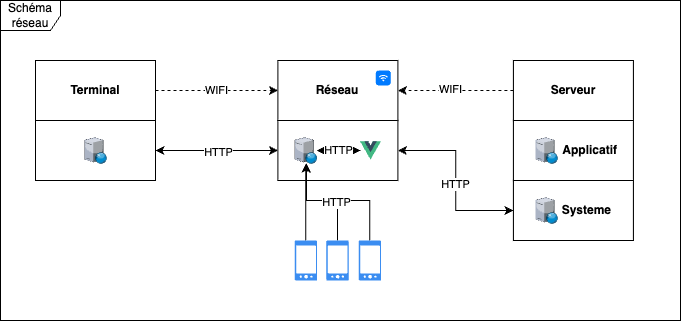

The diagram above was exported from draw.io. Its source (the exported page's mxGraphModel, read from the mxfile embedded in the PNG):
<mxGraphModel dx="1080" dy="684" grid="1" gridSize="10" guides="1" tooltips="1" connect="1" arrows="1" fold="1" page="1" pageScale="1" pageWidth="827" pageHeight="1169" background="#ffffff" math="0" shadow="0">
  <root>
    <mxCell id="0" />
    <mxCell id="1" parent="0" />
    <mxCell id="RA-_2VAJ7ZdiM8CKZiVc-49" value="WIFI" style="edgeStyle=orthogonalEdgeStyle;rounded=0;orthogonalLoop=1;jettySize=auto;html=1;entryX=0;entryY=0.5;entryDx=0;entryDy=0;dashed=1;endArrow=classic;endFill=1;" edge="1" parent="1" source="RA-_2VAJ7ZdiM8CKZiVc-14" target="RA-_2VAJ7ZdiM8CKZiVc-20">
      <mxGeometry relative="1" as="geometry" />
    </mxCell>
    <mxCell id="RA-_2VAJ7ZdiM8CKZiVc-14" value="&lt;b style=&quot;border-color: var(--border-color);&quot;&gt;Terminal&lt;/b&gt;" style="rounded=0;whiteSpace=wrap;html=1;" vertex="1" parent="1">
      <mxGeometry x="115" y="420" width="120" height="60" as="geometry" />
    </mxCell>
    <mxCell id="RA-_2VAJ7ZdiM8CKZiVc-51" style="edgeStyle=orthogonalEdgeStyle;rounded=0;orthogonalLoop=1;jettySize=auto;html=1;entryX=0;entryY=0.5;entryDx=0;entryDy=0;startArrow=classic;startFill=1;" edge="1" parent="1" source="RA-_2VAJ7ZdiM8CKZiVc-15" target="RA-_2VAJ7ZdiM8CKZiVc-21">
      <mxGeometry relative="1" as="geometry" />
    </mxCell>
    <mxCell id="RA-_2VAJ7ZdiM8CKZiVc-52" value="HTTP" style="edgeLabel;html=1;align=center;verticalAlign=middle;resizable=0;points=[];" vertex="1" connectable="0" parent="RA-_2VAJ7ZdiM8CKZiVc-51">
      <mxGeometry x="0.0125" y="-1" relative="1" as="geometry">
        <mxPoint as="offset" />
      </mxGeometry>
    </mxCell>
    <mxCell id="RA-_2VAJ7ZdiM8CKZiVc-15" value="" style="rounded=0;whiteSpace=wrap;html=1;" vertex="1" parent="1">
      <mxGeometry x="115" y="480" width="120" height="60" as="geometry" />
    </mxCell>
    <mxCell id="RA-_2VAJ7ZdiM8CKZiVc-18" value="" style="verticalLabelPosition=bottom;sketch=0;aspect=fixed;html=1;verticalAlign=top;strokeColor=none;align=center;outlineConnect=0;shape=mxgraph.citrix.web_server;" vertex="1" parent="1">
      <mxGeometry x="163.95000000000005" y="497" width="22.1" height="26" as="geometry" />
    </mxCell>
    <mxCell id="RA-_2VAJ7ZdiM8CKZiVc-20" value="&lt;b style=&quot;border-color: var(--border-color);&quot;&gt;Réseau&lt;/b&gt;" style="rounded=0;whiteSpace=wrap;html=1;" vertex="1" parent="1">
      <mxGeometry x="357.4" y="420" width="120" height="60" as="geometry" />
    </mxCell>
    <mxCell id="RA-_2VAJ7ZdiM8CKZiVc-21" value="" style="rounded=0;whiteSpace=wrap;html=1;" vertex="1" parent="1">
      <mxGeometry x="357.4" y="480" width="120" height="60" as="geometry" />
    </mxCell>
    <mxCell id="RA-_2VAJ7ZdiM8CKZiVc-47" style="edgeStyle=orthogonalEdgeStyle;rounded=0;orthogonalLoop=1;jettySize=auto;html=1;entryX=1;entryY=0.5;entryDx=0;entryDy=0;dashed=1;endArrow=classic;endFill=1;" edge="1" parent="1" source="RA-_2VAJ7ZdiM8CKZiVc-23" target="RA-_2VAJ7ZdiM8CKZiVc-20">
      <mxGeometry relative="1" as="geometry" />
    </mxCell>
    <mxCell id="RA-_2VAJ7ZdiM8CKZiVc-48" value="WIFI" style="edgeLabel;html=1;align=center;verticalAlign=middle;resizable=0;points=[];" vertex="1" connectable="0" parent="RA-_2VAJ7ZdiM8CKZiVc-47">
      <mxGeometry x="0.0863" y="-2" relative="1" as="geometry">
        <mxPoint as="offset" />
      </mxGeometry>
    </mxCell>
    <mxCell id="RA-_2VAJ7ZdiM8CKZiVc-23" value="&lt;b style=&quot;border-color: var(--border-color);&quot;&gt;Serveur&lt;/b&gt;" style="rounded=0;whiteSpace=wrap;html=1;" vertex="1" parent="1">
      <mxGeometry x="592.9" y="420" width="120" height="60" as="geometry" />
    </mxCell>
    <mxCell id="RA-_2VAJ7ZdiM8CKZiVc-24" value="&lt;b style=&quot;border-color: var(--border-color);&quot;&gt;&lt;b style=&quot;border-color: var(--border-color);&quot;&gt;&amp;nbsp; &amp;nbsp; &amp;nbsp; &amp;nbsp; &amp;nbsp;&amp;nbsp;&lt;/b&gt;Applicatif&lt;/b&gt;" style="rounded=0;whiteSpace=wrap;html=1;align=center;" vertex="1" parent="1">
      <mxGeometry x="592.9" y="480" width="120" height="60" as="geometry" />
    </mxCell>
    <mxCell id="RA-_2VAJ7ZdiM8CKZiVc-53" style="edgeStyle=orthogonalEdgeStyle;rounded=0;orthogonalLoop=1;jettySize=auto;html=1;entryX=1;entryY=0.5;entryDx=0;entryDy=0;startArrow=classic;startFill=1;" edge="1" parent="1" source="RA-_2VAJ7ZdiM8CKZiVc-25" target="RA-_2VAJ7ZdiM8CKZiVc-21">
      <mxGeometry relative="1" as="geometry" />
    </mxCell>
    <mxCell id="RA-_2VAJ7ZdiM8CKZiVc-54" value="HTTP" style="edgeLabel;html=1;align=center;verticalAlign=middle;resizable=0;points=[];" vertex="1" connectable="0" parent="RA-_2VAJ7ZdiM8CKZiVc-53">
      <mxGeometry x="-0.0454" y="1" relative="1" as="geometry">
        <mxPoint as="offset" />
      </mxGeometry>
    </mxCell>
    <mxCell id="RA-_2VAJ7ZdiM8CKZiVc-25" value="&lt;b style=&quot;border-color: var(--border-color);&quot;&gt;&amp;nbsp; &amp;nbsp; &amp;nbsp; &amp;nbsp; &amp;nbsp; Systeme&amp;nbsp;&amp;nbsp;&lt;/b&gt;" style="rounded=0;whiteSpace=wrap;html=1;align=center;" vertex="1" parent="1">
      <mxGeometry x="592.9" y="540" width="120" height="60" as="geometry" />
    </mxCell>
    <mxCell id="RA-_2VAJ7ZdiM8CKZiVc-26" value="" style="html=1;strokeWidth=1;shadow=0;dashed=0;shape=mxgraph.ios7.misc.wifi;fillColor=#007AFF;strokeColor=none;buttonText=;strokeColor2=#222222;fontColor=#222222;fontSize=8;verticalLabelPosition=bottom;verticalAlign=top;align=center;sketch=0;" vertex="1" parent="1">
      <mxGeometry x="455.3" y="430" width="15" height="15" as="geometry" />
    </mxCell>
    <mxCell id="RA-_2VAJ7ZdiM8CKZiVc-40" style="edgeStyle=orthogonalEdgeStyle;rounded=0;orthogonalLoop=1;jettySize=auto;html=1;" edge="1" parent="1" source="RA-_2VAJ7ZdiM8CKZiVc-27" target="RA-_2VAJ7ZdiM8CKZiVc-28">
      <mxGeometry relative="1" as="geometry" />
    </mxCell>
    <mxCell id="RA-_2VAJ7ZdiM8CKZiVc-44" value="HTTP" style="edgeStyle=orthogonalEdgeStyle;rounded=0;orthogonalLoop=1;jettySize=auto;html=1;startArrow=classic;startFill=1;" edge="1" parent="1" source="RA-_2VAJ7ZdiM8CKZiVc-27" target="RA-_2VAJ7ZdiM8CKZiVc-28">
      <mxGeometry relative="1" as="geometry" />
    </mxCell>
    <mxCell id="RA-_2VAJ7ZdiM8CKZiVc-27" value="" style="shape=image;verticalLabelPosition=bottom;labelBackgroundColor=default;verticalAlign=top;aspect=fixed;imageAspect=0;image=data:image/svg+xml,(base64 omitted: 820 chars);" vertex="1" parent="1">
      <mxGeometry x="440" y="499.5" width="21" height="21" as="geometry" />
    </mxCell>
    <mxCell id="RA-_2VAJ7ZdiM8CKZiVc-28" value="" style="verticalLabelPosition=bottom;sketch=0;aspect=fixed;html=1;verticalAlign=top;strokeColor=none;align=center;outlineConnect=0;shape=mxgraph.citrix.web_server;" vertex="1" parent="1">
      <mxGeometry x="374.20000000000005" y="497" width="22.1" height="26" as="geometry" />
    </mxCell>
    <mxCell id="RA-_2VAJ7ZdiM8CKZiVc-29" value="" style="verticalLabelPosition=bottom;sketch=0;aspect=fixed;html=1;verticalAlign=top;strokeColor=none;align=center;outlineConnect=0;shape=mxgraph.citrix.web_server;" vertex="1" parent="1">
      <mxGeometry x="615.0000000000001" y="557" width="22.1" height="26" as="geometry" />
    </mxCell>
    <mxCell id="RA-_2VAJ7ZdiM8CKZiVc-30" value="" style="verticalLabelPosition=bottom;sketch=0;aspect=fixed;html=1;verticalAlign=top;strokeColor=none;align=center;outlineConnect=0;shape=mxgraph.citrix.web_server;" vertex="1" parent="1">
      <mxGeometry x="615.0000000000001" y="497" width="22.1" height="26" as="geometry" />
    </mxCell>
    <mxCell id="RA-_2VAJ7ZdiM8CKZiVc-41" style="edgeStyle=orthogonalEdgeStyle;rounded=0;orthogonalLoop=1;jettySize=auto;html=1;" edge="1" parent="1" source="RA-_2VAJ7ZdiM8CKZiVc-33" target="RA-_2VAJ7ZdiM8CKZiVc-28">
      <mxGeometry relative="1" as="geometry">
        <Array as="points">
          <mxPoint x="385" y="560" />
          <mxPoint x="386" y="560" />
        </Array>
      </mxGeometry>
    </mxCell>
    <mxCell id="RA-_2VAJ7ZdiM8CKZiVc-33" value="" style="sketch=0;html=1;aspect=fixed;strokeColor=none;shadow=0;fillColor=#3B8DF1;verticalAlign=top;labelPosition=center;verticalLabelPosition=bottom;shape=mxgraph.gcp2.phone_android" vertex="1" parent="1">
      <mxGeometry x="374.20000000000005" y="600" width="22.4" height="40" as="geometry" />
    </mxCell>
    <mxCell id="RA-_2VAJ7ZdiM8CKZiVc-42" style="edgeStyle=orthogonalEdgeStyle;rounded=0;orthogonalLoop=1;jettySize=auto;html=1;" edge="1" parent="1" source="RA-_2VAJ7ZdiM8CKZiVc-36" target="RA-_2VAJ7ZdiM8CKZiVc-28">
      <mxGeometry relative="1" as="geometry">
        <Array as="points">
          <mxPoint x="417" y="560" />
          <mxPoint x="386" y="560" />
        </Array>
      </mxGeometry>
    </mxCell>
    <mxCell id="RA-_2VAJ7ZdiM8CKZiVc-36" value="" style="sketch=0;html=1;aspect=fixed;strokeColor=none;shadow=0;fillColor=#3B8DF1;verticalAlign=top;labelPosition=center;verticalLabelPosition=bottom;shape=mxgraph.gcp2.phone_android" vertex="1" parent="1">
      <mxGeometry x="405.8" y="600" width="22.4" height="40" as="geometry" />
    </mxCell>
    <mxCell id="RA-_2VAJ7ZdiM8CKZiVc-43" style="edgeStyle=orthogonalEdgeStyle;rounded=0;orthogonalLoop=1;jettySize=auto;html=1;" edge="1" parent="1" source="RA-_2VAJ7ZdiM8CKZiVc-37" target="RA-_2VAJ7ZdiM8CKZiVc-28">
      <mxGeometry relative="1" as="geometry">
        <Array as="points">
          <mxPoint x="449" y="560" />
          <mxPoint x="386" y="560" />
        </Array>
      </mxGeometry>
    </mxCell>
    <mxCell id="RA-_2VAJ7ZdiM8CKZiVc-46" value="HTTP" style="edgeLabel;html=1;align=center;verticalAlign=middle;resizable=0;points=[];" vertex="1" connectable="0" parent="RA-_2VAJ7ZdiM8CKZiVc-43">
      <mxGeometry x="0.0571" y="1" relative="1" as="geometry">
        <mxPoint as="offset" />
      </mxGeometry>
    </mxCell>
    <mxCell id="RA-_2VAJ7ZdiM8CKZiVc-37" value="" style="sketch=0;html=1;aspect=fixed;strokeColor=none;shadow=0;fillColor=#3B8DF1;verticalAlign=top;labelPosition=center;verticalLabelPosition=bottom;shape=mxgraph.gcp2.phone_android" vertex="1" parent="1">
      <mxGeometry x="438.20000000000005" y="600" width="22.4" height="40" as="geometry" />
    </mxCell>
    <mxCell id="RA-_2VAJ7ZdiM8CKZiVc-57" value="Schéma réseau" style="shape=umlFrame;whiteSpace=wrap;html=1;pointerEvents=0;" vertex="1" parent="1">
      <mxGeometry x="80" y="360" width="680" height="320" as="geometry" />
    </mxCell>
  </root>
</mxGraphModel>